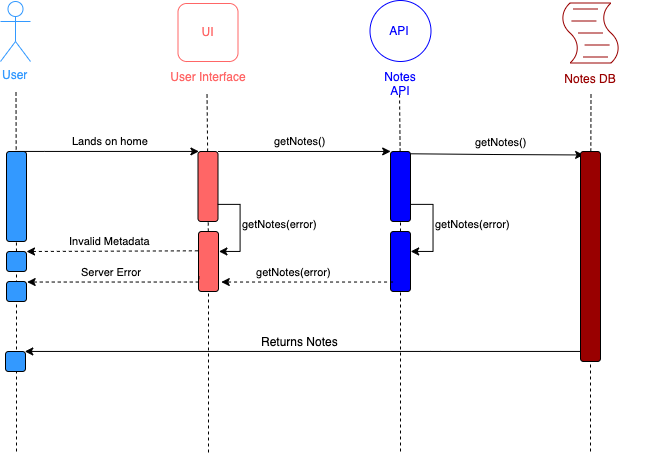

The diagram above was exported from draw.io. Its source (the exported page's mxGraphModel, read from the mxfile embedded in the PNG):
<mxGraphModel dx="2431" dy="1273" grid="1" gridSize="10" guides="1" tooltips="1" connect="1" arrows="1" fold="1" page="1" pageScale="1" pageWidth="4681" pageHeight="3300" math="0" shadow="0">
  <root>
    <mxCell id="0" />
    <mxCell id="1" parent="0" />
    <mxCell id="oSXQar3hHAK42n6uAF_y-8" value="" style="shape=mxgraph.bpmn.script_task;html=1;outlineConnect=0;strokeColor=#990000;fontColor=#990000;" parent="1" vertex="1">
      <mxGeometry x="640" y="271.5" width="60" height="60" as="geometry" />
    </mxCell>
    <mxCell id="oSXQar3hHAK42n6uAF_y-9" value="Notes DB" style="text;html=1;strokeColor=none;fillColor=none;align=center;verticalAlign=middle;whiteSpace=wrap;rounded=0;fontColor=#990000;" parent="1" vertex="1">
      <mxGeometry x="590" y="336.5" width="160" height="20" as="geometry" />
    </mxCell>
    <mxCell id="oSXQar3hHAK42n6uAF_y-12" value="" style="endArrow=none;dashed=1;html=1;fontColor=#009900;" parent="1" source="oSXQar3hHAK42n6uAF_y-62" edge="1">
      <mxGeometry width="50" height="50" relative="1" as="geometry">
        <mxPoint x="478.5" y="1396.4367254849137" as="sourcePoint" />
        <mxPoint x="479" y="360" as="targetPoint" />
      </mxGeometry>
    </mxCell>
    <mxCell id="oSXQar3hHAK42n6uAF_y-13" value="" style="endArrow=none;dashed=1;html=1;fontColor=#009900;" parent="1" source="oSXQar3hHAK42n6uAF_y-76" edge="1">
      <mxGeometry width="50" height="50" relative="1" as="geometry">
        <mxPoint x="670" y="1398.936725484914" as="sourcePoint" />
        <mxPoint x="670.5" y="362.5" as="targetPoint" />
      </mxGeometry>
    </mxCell>
    <mxCell id="oSXQar3hHAK42n6uAF_y-18" value="" style="endArrow=none;dashed=1;html=1;fontColor=#009900;" parent="1" source="oSXQar3hHAK42n6uAF_y-50" edge="1">
      <mxGeometry width="50" height="50" relative="1" as="geometry">
        <mxPoint x="286" y="1396.436725484914" as="sourcePoint" />
        <mxPoint x="286.5" y="360" as="targetPoint" />
      </mxGeometry>
    </mxCell>
    <mxCell id="oSXQar3hHAK42n6uAF_y-40" value="API" style="ellipse;whiteSpace=wrap;html=1;aspect=fixed;strokeColor=#0000FF;fontColor=#0000FF;" parent="1" vertex="1">
      <mxGeometry x="449.5" y="269" width="61" height="61" as="geometry" />
    </mxCell>
    <mxCell id="oSXQar3hHAK42n6uAF_y-41" value="Notes API" style="text;html=1;strokeColor=none;fillColor=none;align=center;verticalAlign=middle;whiteSpace=wrap;rounded=0;fontColor=#0000FF;" parent="1" vertex="1">
      <mxGeometry x="400" y="335" width="160" height="20" as="geometry" />
    </mxCell>
    <mxCell id="oSXQar3hHAK42n6uAF_y-42" value="User" style="shape=umlActor;verticalLabelPosition=bottom;labelBackgroundColor=#ffffff;verticalAlign=top;html=1;outlineConnect=0;strokeColor=#3399FF;fontColor=#3399FF;" parent="1" vertex="1">
      <mxGeometry x="80" y="270" width="30" height="60" as="geometry" />
    </mxCell>
    <mxCell id="oSXQar3hHAK42n6uAF_y-43" value="" style="endArrow=none;dashed=1;html=1;fontColor=#009900;" parent="1" source="oSXQar3hHAK42n6uAF_y-53" edge="1">
      <mxGeometry width="50" height="50" relative="1" as="geometry">
        <mxPoint x="95" y="1396.436725484914" as="sourcePoint" />
        <mxPoint x="95.5" y="360" as="targetPoint" />
      </mxGeometry>
    </mxCell>
    <mxCell id="oSXQar3hHAK42n6uAF_y-46" value="&lt;font color=&quot;#ff6666&quot;&gt;UI&lt;/font&gt;" style="rounded=1;whiteSpace=wrap;html=1;strokeColor=#FF6666;fontColor=#0000FF;" parent="1" vertex="1">
      <mxGeometry x="257.5" y="272" width="60" height="58" as="geometry" />
    </mxCell>
    <mxCell id="oSXQar3hHAK42n6uAF_y-47" value="User Interface" style="text;html=1;strokeColor=none;fillColor=none;align=center;verticalAlign=middle;whiteSpace=wrap;rounded=0;fontColor=#FF6666;" parent="1" vertex="1">
      <mxGeometry x="207.5" y="335" width="160" height="20" as="geometry" />
    </mxCell>
    <mxCell id="oSXQar3hHAK42n6uAF_y-48" value="" style="rounded=1;whiteSpace=wrap;html=1;strokeColor=#000000;fontColor=#990000;fillColor=#3399FF;" parent="1" vertex="1">
      <mxGeometry x="86" y="420" width="20" height="90" as="geometry" />
    </mxCell>
    <mxCell id="oSXQar3hHAK42n6uAF_y-66" value="getNotes()" style="edgeStyle=orthogonalEdgeStyle;rounded=0;html=1;startArrow=none;startFill=0;jettySize=auto;orthogonalLoop=1;fontColor=#000000;" parent="1" source="oSXQar3hHAK42n6uAF_y-50" edge="1">
      <mxGeometry x="-0.0416" y="10" relative="1" as="geometry">
        <mxPoint x="470" y="420" as="targetPoint" />
        <Array as="points">
          <mxPoint x="470" y="420" />
        </Array>
        <mxPoint as="offset" />
      </mxGeometry>
    </mxCell>
    <mxCell id="oSXQar3hHAK42n6uAF_y-50" value="" style="rounded=1;whiteSpace=wrap;html=1;strokeColor=#000000;fontColor=#990000;fillColor=#FF6666;" parent="1" vertex="1">
      <mxGeometry x="277.5" y="420" width="20" height="70" as="geometry" />
    </mxCell>
    <mxCell id="oSXQar3hHAK42n6uAF_y-52" value="" style="endArrow=none;dashed=1;html=1;fontColor=#009900;" parent="1" source="oSXQar3hHAK42n6uAF_y-55" target="oSXQar3hHAK42n6uAF_y-50" edge="1">
      <mxGeometry width="50" height="50" relative="1" as="geometry">
        <mxPoint x="286" y="1396.436725484914" as="sourcePoint" />
        <mxPoint x="286.4999999999998" y="360" as="targetPoint" />
      </mxGeometry>
    </mxCell>
    <mxCell id="oSXQar3hHAK42n6uAF_y-51" value="&lt;font color=&quot;#000000&quot;&gt;Lands on home&lt;/font&gt;" style="edgeStyle=orthogonalEdgeStyle;rounded=0;html=1;jettySize=auto;orthogonalLoop=1;fontColor=#990000;exitX=0.25;exitY=0;" parent="1" edge="1">
      <mxGeometry x="0.0382" y="10" relative="1" as="geometry">
        <mxPoint x="95" y="420" as="sourcePoint" />
        <mxPoint x="278" y="420" as="targetPoint" />
        <Array as="points">
          <mxPoint x="124" y="420" />
          <mxPoint x="124" y="420" />
        </Array>
        <mxPoint as="offset" />
      </mxGeometry>
    </mxCell>
    <mxCell id="oSXQar3hHAK42n6uAF_y-53" value="" style="rounded=1;whiteSpace=wrap;html=1;strokeColor=#000000;fontColor=#990000;fillColor=#3399FF;" parent="1" vertex="1">
      <mxGeometry x="86" y="520" width="20" height="20" as="geometry" />
    </mxCell>
    <mxCell id="oSXQar3hHAK42n6uAF_y-54" value="" style="endArrow=none;dashed=1;html=1;fontColor=#009900;" parent="1" target="oSXQar3hHAK42n6uAF_y-53" edge="1">
      <mxGeometry width="50" height="50" relative="1" as="geometry">
        <mxPoint x="96" y="720" as="sourcePoint" />
        <mxPoint x="95.5" y="360" as="targetPoint" />
      </mxGeometry>
    </mxCell>
    <mxCell id="oSXQar3hHAK42n6uAF_y-55" value="" style="rounded=1;whiteSpace=wrap;html=1;strokeColor=#000000;fontColor=#990000;fillColor=#FF6666;" parent="1" vertex="1">
      <mxGeometry x="278" y="500" width="20" height="60" as="geometry" />
    </mxCell>
    <mxCell id="oSXQar3hHAK42n6uAF_y-56" value="" style="endArrow=none;dashed=1;html=1;fontColor=#009900;" parent="1" target="oSXQar3hHAK42n6uAF_y-55" edge="1">
      <mxGeometry width="50" height="50" relative="1" as="geometry">
        <mxPoint x="288" y="721" as="sourcePoint" />
        <mxPoint x="287.45245323983295" y="480" as="targetPoint" />
      </mxGeometry>
    </mxCell>
    <mxCell id="oSXQar3hHAK42n6uAF_y-59" value="&lt;font color=&quot;#000000&quot;&gt;Invalid Metadata&lt;/font&gt;" style="endArrow=none;dashed=1;html=1;fontColor=#990000;entryX=-0.016;entryY=0.322;startArrow=classic;startFill=1;entryDx=0;entryDy=0;entryPerimeter=0;" parent="1" target="oSXQar3hHAK42n6uAF_y-55" edge="1">
      <mxGeometry x="-0.021" y="10" width="50" height="50" relative="1" as="geometry">
        <mxPoint x="106" y="520" as="sourcePoint" />
        <mxPoint x="216.51724137931046" y="519.8965517241379" as="targetPoint" />
        <mxPoint as="offset" />
      </mxGeometry>
    </mxCell>
    <mxCell id="oSXQar3hHAK42n6uAF_y-62" value="" style="rounded=1;whiteSpace=wrap;html=1;strokeColor=#000000;fontColor=#990000;fillColor=#0000FF;" parent="1" vertex="1">
      <mxGeometry x="470" y="420" width="20" height="70" as="geometry" />
    </mxCell>
    <mxCell id="oSXQar3hHAK42n6uAF_y-64" value="" style="endArrow=none;dashed=1;html=1;fontColor=#009900;" parent="1" source="oSXQar3hHAK42n6uAF_y-69" target="oSXQar3hHAK42n6uAF_y-62" edge="1">
      <mxGeometry width="50" height="50" relative="1" as="geometry">
        <mxPoint x="478.5" y="1396.436725484914" as="sourcePoint" />
        <mxPoint x="478.9999999999998" y="360" as="targetPoint" />
      </mxGeometry>
    </mxCell>
    <mxCell id="oSXQar3hHAK42n6uAF_y-73" value="Server Error" style="edgeStyle=orthogonalEdgeStyle;rounded=0;html=1;startArrow=none;startFill=0;jettySize=auto;orthogonalLoop=1;fontColor=#000000;dashed=1;align=right;exitX=0;exitY=0.75;exitDx=0;exitDy=0;" parent="1" source="oSXQar3hHAK42n6uAF_y-55" edge="1">
      <mxGeometry x="-0.3064" y="-10" relative="1" as="geometry">
        <mxPoint x="280" y="550" as="sourcePoint" />
        <mxPoint x="107" y="550" as="targetPoint" />
        <Array as="points">
          <mxPoint x="278" y="550" />
        </Array>
        <mxPoint as="offset" />
      </mxGeometry>
    </mxCell>
    <mxCell id="oSXQar3hHAK42n6uAF_y-69" value="" style="rounded=1;whiteSpace=wrap;html=1;strokeColor=#000000;fontColor=#990000;fillColor=#0000FF;" parent="1" vertex="1">
      <mxGeometry x="470" y="500" width="20" height="60" as="geometry" />
    </mxCell>
    <mxCell id="oSXQar3hHAK42n6uAF_y-70" value="" style="endArrow=none;dashed=1;html=1;fontColor=#009900;" parent="1" target="oSXQar3hHAK42n6uAF_y-69" edge="1">
      <mxGeometry width="50" height="50" relative="1" as="geometry">
        <mxPoint x="480" y="720" as="sourcePoint" />
        <mxPoint x="479.94423417041344" y="490" as="targetPoint" />
      </mxGeometry>
    </mxCell>
    <mxCell id="oSXQar3hHAK42n6uAF_y-71" value="" style="rounded=1;whiteSpace=wrap;html=1;strokeColor=#000000;fontColor=#990000;fillColor=#3399FF;" parent="1" vertex="1">
      <mxGeometry x="86" y="550" width="20" height="20" as="geometry" />
    </mxCell>
    <mxCell id="oSXQar3hHAK42n6uAF_y-75" value="getNotes()" style="edgeStyle=orthogonalEdgeStyle;rounded=0;html=1;startArrow=none;startFill=0;jettySize=auto;orthogonalLoop=1;fontColor=#000000;exitX=1.035;exitY=0.038;exitDx=0;exitDy=0;exitPerimeter=0;" parent="1" source="oSXQar3hHAK42n6uAF_y-62" edge="1">
      <mxGeometry x="0.0526" y="13" relative="1" as="geometry">
        <mxPoint x="472.66666666666697" y="423" as="sourcePoint" />
        <mxPoint x="662.666666666667" y="423" as="targetPoint" />
        <Array as="points">
          <mxPoint x="573" y="423" />
        </Array>
        <mxPoint as="offset" />
      </mxGeometry>
    </mxCell>
    <mxCell id="oSXQar3hHAK42n6uAF_y-76" value="" style="rounded=1;whiteSpace=wrap;html=1;strokeColor=#000000;fontColor=#990000;fillColor=#990000;" parent="1" vertex="1">
      <mxGeometry x="660" y="420" width="20" height="210" as="geometry" />
    </mxCell>
    <mxCell id="oSXQar3hHAK42n6uAF_y-77" value="" style="endArrow=none;dashed=1;html=1;fontColor=#009900;" parent="1" target="oSXQar3hHAK42n6uAF_y-76" edge="1">
      <mxGeometry width="50" height="50" relative="1" as="geometry">
        <mxPoint x="670" y="630" as="sourcePoint" />
        <mxPoint x="670.5" y="362.5" as="targetPoint" />
      </mxGeometry>
    </mxCell>
    <mxCell id="oSXQar3hHAK42n6uAF_y-97" value="Returns Notes" style="edgeStyle=orthogonalEdgeStyle;rounded=1;html=1;startArrow=none;startFill=0;jettySize=auto;orthogonalLoop=1;fontSize=12;fontColor=#000000;align=center;entryX=0.971;entryY=-0.003;entryPerimeter=0;" parent="1" target="oSXQar3hHAK42n6uAF_y-96" edge="1">
      <mxGeometry x="0.0078" y="-10" relative="1" as="geometry">
        <mxPoint x="110" y="620" as="targetPoint" />
        <Array as="points">
          <mxPoint x="520" y="620" />
        </Array>
        <mxPoint x="660" y="620.3333333333335" as="sourcePoint" />
        <mxPoint as="offset" />
      </mxGeometry>
    </mxCell>
    <mxCell id="oSXQar3hHAK42n6uAF_y-96" value="" style="rounded=1;whiteSpace=wrap;html=1;strokeColor=#000000;fontColor=#990000;fillColor=#3399FF;" parent="1" vertex="1">
      <mxGeometry x="85" y="620" width="20" height="20" as="geometry" />
    </mxCell>
    <mxCell id="oSXQar3hHAK42n6uAF_y-93" value="" style="endArrow=none;dashed=1;html=1;fontColor=#009900;" parent="1" edge="1">
      <mxGeometry width="50" height="50" relative="1" as="geometry">
        <mxPoint x="670" y="720" as="sourcePoint" />
        <mxPoint x="670" y="630" as="targetPoint" />
      </mxGeometry>
    </mxCell>
    <mxCell id="S4BJpJDqU9y1UngEWnP0-3" value="getNotes(error)" style="edgeStyle=orthogonalEdgeStyle;rounded=0;html=1;startArrow=none;startFill=0;jettySize=auto;orthogonalLoop=1;fontColor=#000000;exitX=1;exitY=0.75;exitDx=0;exitDy=0;" parent="1" source="oSXQar3hHAK42n6uAF_y-50" edge="1">
      <mxGeometry x="-0.4535" y="-44" relative="1" as="geometry">
        <mxPoint x="298" y="520" as="targetPoint" />
        <Array as="points">
          <mxPoint x="320" y="473" />
          <mxPoint x="320" y="520" />
          <mxPoint x="298" y="520" />
        </Array>
        <mxPoint x="300.5000000000002" y="479.8333333333335" as="sourcePoint" />
        <mxPoint x="84" y="17" as="offset" />
      </mxGeometry>
    </mxCell>
    <mxCell id="S4BJpJDqU9y1UngEWnP0-4" value="getNotes(error)" style="edgeStyle=orthogonalEdgeStyle;rounded=0;html=1;startArrow=none;startFill=0;jettySize=auto;orthogonalLoop=1;fontColor=#000000;exitX=1;exitY=0.75;exitDx=0;exitDy=0;" parent="1" edge="1">
      <mxGeometry x="-0.509" y="-45" relative="1" as="geometry">
        <mxPoint x="490.5" y="520" as="targetPoint" />
        <Array as="points">
          <mxPoint x="512.5" y="473" />
          <mxPoint x="512.5" y="520" />
          <mxPoint x="490.5" y="520" />
        </Array>
        <mxPoint x="490.0999999999999" y="472.4" as="sourcePoint" />
        <mxPoint x="85" y="20" as="offset" />
      </mxGeometry>
    </mxCell>
    <mxCell id="S4BJpJDqU9y1UngEWnP0-5" value="getNotes(error)" style="edgeStyle=orthogonalEdgeStyle;rounded=0;html=1;startArrow=none;startFill=0;jettySize=auto;orthogonalLoop=1;fontColor=#000000;dashed=1;align=right;" parent="1" edge="1">
      <mxGeometry x="-0.3064" y="-10" relative="1" as="geometry">
        <mxPoint x="473" y="550" as="sourcePoint" />
        <mxPoint x="300.20000000000005" y="550" as="targetPoint" />
        <Array as="points">
          <mxPoint x="453" y="550" />
          <mxPoint x="453" y="550" />
        </Array>
        <mxPoint as="offset" />
      </mxGeometry>
    </mxCell>
  </root>
</mxGraphModel>